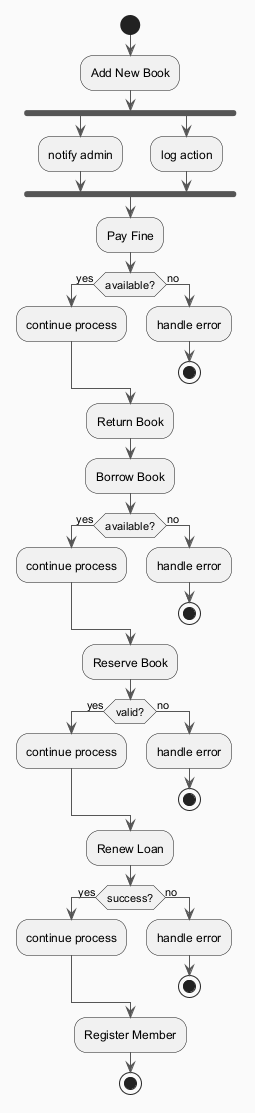

The diagram above was rendered by PlantUML. Its source (embedded in the PNG):
@startuml
skinparam backgroundColor #FAFAFA
skinparam classBackgroundColor #FFF3E0
skinparam classBorderColor #E65100
skinparam ArrowColor #555555
start
:Add New Book;
fork
:notify admin;
fork again
:log action;
end fork
:Pay Fine;
if (available?) then (yes)
:continue process;
else (no)
:handle error;
stop
endif
:Return Book;
:Borrow Book;
if (available?) then (yes)
:continue process;
else (no)
:handle error;
stop
endif
:Reserve Book;
if (valid?) then (yes)
:continue process;
else (no)
:handle error;
stop
endif
:Renew Loan;
if (success?) then (yes)
:continue process;
else (no)
:handle error;
stop
endif
:Register Member;
stop
@enduml